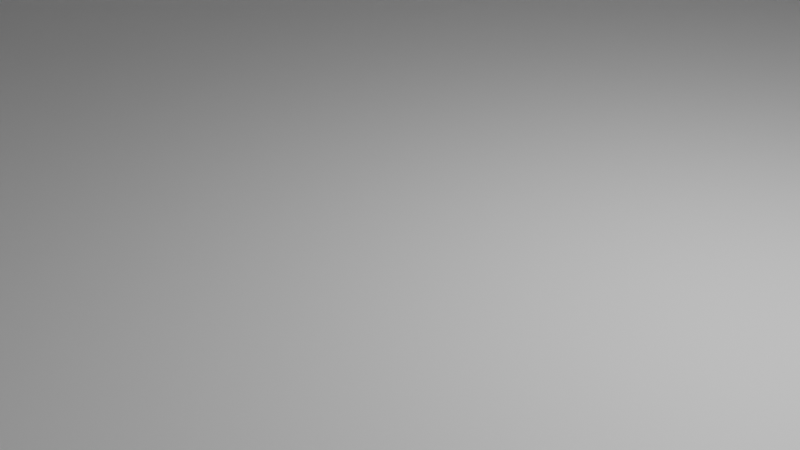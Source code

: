 # Source: Xpillar.blend  (saved by Blender 4.3.34; exported with 4.5.12 LTS)
import bpy
from mathutils import Matrix  # noqa: F401  (used for matrix-valued properties, if any)

bpy.ops.wm.read_factory_settings(use_empty=True)
scene = bpy.context.scene
scene.name = 'Scene'

# ---- collections
col_xpillar = bpy.data.collections.new('Xpillar'); scene.collection.children.link(col_xpillar)

# ---- materials (node trees are filled in below, after node groups)
mat_material = bpy.data.materials.new('Material')
mat_material.alpha_threshold = 0.0
mat_material.use_transparent_shadow = False
mat_material.line_color = (0.0, 0.0, 0.0, 1.0)
mat_material_001 = bpy.data.materials.new('Material.001')
mat_material_002 = bpy.data.materials.new('Material.002')

# ---- material node trees
mat_material.use_nodes = True; mat_material.node_tree.nodes.clear()
_N = mat_material.node_tree.nodes; _L = mat_material.node_tree.links
n0 = _N.new('ShaderNodeOutputMaterial'); n0.name = 'Material Output'; n0.location = (300, 300)
n1 = _N.new('ShaderNodeBsdfPrincipled'); n1.name = 'Principled BSDF'; n1.location = (10, 300)
n1.distribution = 'GGX'
n1.subsurface_method = 'RANDOM_WALK_SKIN'
n1.inputs[2].default_value = 0.4
n1.inputs[3].default_value = 1.45
n1.inputs[27].default_value = (0.0, 0.0, 0.0, 1.0)
n1.inputs[28].default_value = 1.0
_L.new(n1.outputs[0], n0.inputs[0])
n0.is_active_output = True
mat_material_001.use_nodes = True; mat_material_001.node_tree.nodes.clear()
_N = mat_material_001.node_tree.nodes; _L = mat_material_001.node_tree.links
n0 = _N.new('ShaderNodeBsdfPrincipled'); n0.name = 'Principled BSDF'; n0.location = (10, 300)
n1 = _N.new('ShaderNodeOutputMaterial'); n1.name = 'Material Output'; n1.location = (300, 300)
_L.new(n0.outputs[0], n1.inputs[0])
n1.is_active_output = True
mat_material_002.use_nodes = True; mat_material_002.node_tree.nodes.clear()
_N = mat_material_002.node_tree.nodes; _L = mat_material_002.node_tree.links
n0 = _N.new('ShaderNodeBsdfPrincipled'); n0.name = 'Principled BSDF'; n0.location = (10, 300)
n1 = _N.new('ShaderNodeOutputMaterial'); n1.name = 'Material Output'; n1.location = (300, 300)
_L.new(n0.outputs[0], n1.inputs[0])
n1.is_active_output = True

# ---- world
world_world = bpy.data.worlds.new('World'); scene.world = world_world
world_world.use_nodes = True; world_world.node_tree.nodes.clear()
_N = world_world.node_tree.nodes; _L = world_world.node_tree.links
n0 = _N.new('ShaderNodeOutputWorld'); n0.name = 'World Output'; n0.location = (300, 300)
n1 = _N.new('ShaderNodeBackground'); n1.name = 'Background'; n1.location = (10, 300)
n1.inputs[0].default_value = (0.05088, 0.05088, 0.05088, 1.0)
_L.new(n1.outputs[0], n0.inputs[0])
n0.is_active_output = True
world_world.color = (0.05088, 0.05088, 0.05088)
world_world.use_sun_shadow = False
world_world.sun_shadow_jitter_overblur = 0.0

# ---- cameras
cam_camera = bpy.data.cameras.new('Camera')
cam_camera.clip_end = 100.0
cam_camera.ortho_scale = 7.314

# ---- lights
light_light = bpy.data.lights.new('Light', 'POINT')
light_light.transmission_factor = 0.0
light_light.energy = 1000.0
light_light.shadow_soft_size = 0.1
light_light.shadow_maximum_resolution = 0.006
light_light.use_absolute_resolution = True

# ---- meshes
me_cube_001 = bpy.data.meshes.new('Cube.001')
me_cube_001.from_pydata([(-5.48, -17.15, 0.0), (-5.48, -17.15, 42.0), (-17.15, -5.48, 0.0), (-17.15, -5.48, 42.0), (17.15, 5.48, 0.0), (17.15, 5.48, 42.0), (5.48, 17.15, 0.0), (5.48, 17.15, 42.0), (0.0, 11.67, 0.0), (11.67, 0.0, 42.0), (-11.67, 0.0, 0.0), (-11.67, 0.0, 42.0), (0.0, 11.67, 42.0), (11.67, 0.0, 0.0), (0.0, -11.67, 42.0), (0.0, -11.67, 1.907e-06), (-17.15, 5.48, 42.0), (-17.15, 5.48, 1.907e-06), (-5.48, 17.15, 42.0), (-5.48, 17.15, 1.907e-06), (5.48, -17.15, 42.0), (5.48, -17.15, 1.907e-06), (17.15, -5.48, 42.0), (17.15, -5.48, 1.907e-06)], [], [(0, 1, 3, 2), (8, 12, 7, 6), (6, 7, 5, 4), (15, 14, 1, 0), (17, 16, 18, 19), (9, 5, 7, 12, 18, 16, 11, 3, 1, 14, 20, 22), (13, 9, 22, 23), (4, 5, 9, 13), (10, 11, 16, 17), (23, 22, 20, 21), (2, 3, 11, 10), (21, 20, 14, 15), (10, 17, 19, 8, 6, 4, 13, 23, 21, 15, 0, 2), (19, 18, 12, 8)])
me_cube_001.polygons.foreach_set('material_index', [0, 0, 0, 0, 0, 2, 0, 0, 0, 0, 0, 0, 1, 0])
_uv = me_cube_001.uv_layers.new(name='UVMap')
_uv.uv.foreach_set('vector', [8.351, -6.299, 8.351, 7.299, 3.009, 7.299, 3.009, -6.299, 10.86, -6.299, 10.86, 7.299, 8.351, 7.299, 8.351, -6.299, 8.351, -6.299, 8.351, 7.299, 3.009, 7.299, 3.009, -6.299, 10.86, -6.299, 10.86, 7.299, 8.351, 7.299, 8.351, -6.299, -2.009, -6.299, -2.009, 7.299, -7.351, 7.299, -7.351, -6.299, 3.171, -2.171, 5.68, -2.171, 5.68, 3.171, 3.171, 3.171, 3.171, 5.68, -2.171, 5.68, -2.171, 3.171, -4.68, 3.171, -4.68, -2.171, -2.171, -2.171, -2.171, -4.68, 3.171, -4.68, 0.5, -6.299, 0.5, 7.299, -2.009, 7.299, -2.009, -6.299, 3.009, -6.299, 3.009, 7.299, 0.5, 7.299, 0.5, -6.299, 0.5, -6.299, 0.5, 7.299, -2.009, 7.299, -2.009, -6.299, -2.009, -6.299, -2.009, 7.299, -7.351, 7.299, -7.351, -6.299, 3.009, -6.299, 3.009, 7.299, 0.5, 7.299, 0.5, -6.299, -7.351, -6.299, -7.351, 7.299, -9.861, 7.299, -9.861, -6.299, -2.171, -2.171, -2.171, -4.68, 3.171, -4.68, 3.171, -2.171, 5.68, -2.171, 5.68, 3.171, 3.171, 3.171, 3.171, 5.68, -2.171, 5.68, -2.171, 3.171, -4.68, 3.171, -4.68, -2.171, -7.351, -6.299, -7.351, 7.299, -9.861, 7.299, -9.861, -6.299])
me_cube_001.materials.append(mat_material)
me_cube_001.materials.append(mat_material_001)
me_cube_001.materials.append(mat_material_002)
me_cube_001.update()

# ---- objects
ob_light = bpy.data.objects.new('Light', light_light)
ob_camera = bpy.data.objects.new('Camera', cam_camera)
ob_xpillar = bpy.data.objects.new('Xpillar', me_cube_001)

# ---- transforms, parenting, visibility, modifiers, constraints
ob_light.location = (4.076, 1.005, 5.904)
ob_light.rotation_euler = (0.6503, 0.05522, 1.866)
ob_light.lock_rotations_4d = False
ob_light.empty_display_type = 'ARROWS'
ob_light.color = (0.0, 0.0, 0.0, 0.0)
ob_light.lineart.crease_threshold = 0.0
ob_camera.location = (7.359, -6.926, 4.958)
ob_camera.rotation_euler = (1.109, 0.0, 0.8149)
ob_camera.lock_rotations_4d = False
ob_camera.empty_display_type = 'ARROWS'
ob_camera.color = (0.0, 0.0, 0.0, 0.0)
ob_camera.display_type = 'WIRE'
ob_camera.lineart.crease_threshold = 0.0
ob_xpillar.location = (0.0, 0.0, 0.0)

# ---- collection membership
col_xpillar.objects.link(ob_light)
col_xpillar.objects.link(ob_camera)
col_xpillar.objects.link(ob_xpillar)

# ---- scene / render settings (as saved in the file)
scene.camera = ob_camera
scene.frame_start = 1; scene.frame_end = 250; scene.frame_set(1)
scene.render.engine = 'BLENDER_EEVEE_NEXT'
scene.view_settings.view_transform = 'Filmic'
bpy.context.view_layer.update()
